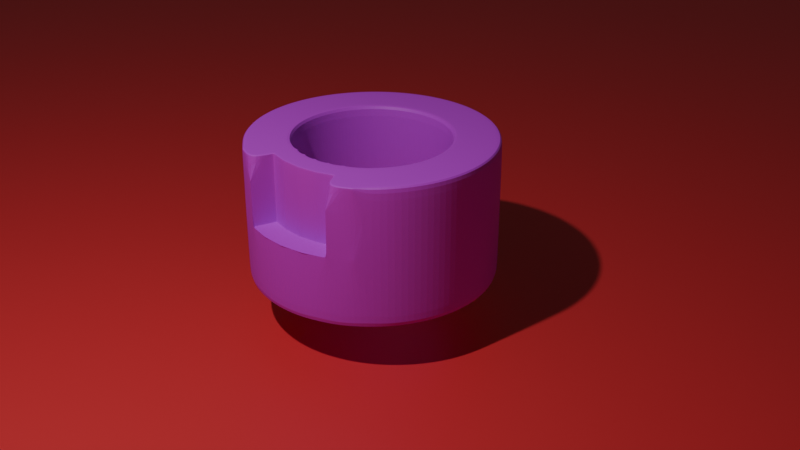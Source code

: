 # Source: Cilindro.blend  (saved by Blender 4.5.90; exported with 4.5.12 LTS)
import bpy
from mathutils import Matrix  # noqa: F401  (used for matrix-valued properties, if any)

bpy.ops.wm.read_factory_settings(use_empty=True)
scene = bpy.context.scene
scene.name = 'Scene'

# ---- collections
col_collection = bpy.data.collections.new('Collection'); scene.collection.children.link(col_collection)

# ---- materials (node trees are filled in below, after node groups)
mat_material_002 = bpy.data.materials.new('Material.002')
mat_material_001 = bpy.data.materials.new('Material.001')

# ---- material node trees
mat_material_002.use_nodes = True; mat_material_002.node_tree.nodes.clear()
_N = mat_material_002.node_tree.nodes; _L = mat_material_002.node_tree.links
n0 = _N.new('ShaderNodeBsdfPrincipled'); n0.name = 'Principled BSDF'; n0.location = (-200, 100)
n0.inputs[0].default_value = (0.6343, 0.0337, 0.8009, 1.0)
n1 = _N.new('ShaderNodeOutputMaterial'); n1.name = 'Material Output'; n1.location = (200, 100)
_L.new(n0.outputs[0], n1.inputs[0])
n1.is_active_output = True
mat_material_001.use_nodes = True; mat_material_001.node_tree.nodes.clear()
_N = mat_material_001.node_tree.nodes; _L = mat_material_001.node_tree.links
n0 = _N.new('ShaderNodeBsdfPrincipled'); n0.name = 'Principled BSDF'; n0.location = (-200, 100)
n0.inputs[0].default_value = (0.8006, 0.03593, 0.0467, 1.0)
n1 = _N.new('ShaderNodeOutputMaterial'); n1.name = 'Material Output'; n1.location = (200, 100)
_L.new(n0.outputs[0], n1.inputs[0])
n1.is_active_output = True

# ---- world
world_world = bpy.data.worlds.new('World'); scene.world = world_world
world_world.use_nodes = True; world_world.node_tree.nodes.clear()
_N = world_world.node_tree.nodes; _L = world_world.node_tree.links
n0 = _N.new('ShaderNodeOutputWorld'); n0.name = 'World Output'; n0.location = (200, 100)
n1 = _N.new('ShaderNodeBackground'); n1.name = 'Background'; n1.location = (-200, 100)
n1.inputs[0].default_value = (0.05088, 0.05088, 0.05088, 1.0)
_L.new(n1.outputs[0], n0.inputs[0])
n0.is_active_output = True
world_world.color = (0.05088, 0.05088, 0.05088)
world_world.sun_shadow_jitter_overblur = 0.0

# ---- cameras
cam_camera = bpy.data.cameras.new('Camera')
cam_camera.clip_end = 100.0
cam_camera.ortho_scale = 7.314

# ---- lights
light_light = bpy.data.lights.new('Light', 'POINT')
light_light.energy = 1000.0
light_light.shadow_soft_size = 0.1

# ---- meshes
me_cylinder = bpy.data.meshes.new('Cylinder')
me_cylinder.from_pydata([(0.0, 1.0, 0.0), (0.1951, 0.9808, 0.0), (0.3827, 0.9239, 0.0), (0.5556, 0.8315, 0.0), (0.9239, 0.3827, 0.0), (0.9808, 0.1951, 0.0), (1.0, 0.0, 0.0), (0.8315, -0.5556, 0.0), (0.7071, -0.7071, 0.0), (0.5556, -0.8315, 0.0), (0.3827, -0.9239, 0.0), (0.1951, -0.9808, 0.0), (0.0, -1.0, 0.0), (-0.1951, -0.9808, 0.0), (-0.3827, -0.9239, 0.0), (-0.5556, -0.8315, 0.0), (-0.7071, -0.7071, 0.0), (-0.8315, -0.5556, 0.0), (-0.9239, -0.3827, 0.0), (-0.9808, -0.1951, 0.0), (-1.0, 0.0, 0.0), (-0.9808, 0.1951, 0.0), (-0.9239, 0.3827, 0.0), (-0.8315, 0.5556, 0.0), (-0.7071, 0.7071, 0.0), (-0.5556, 0.8315, 0.0), (-0.3827, 0.9239, 0.0), (-0.1951, 0.9808, 0.0), (0.5132, 0.3429, 0.9899), (0.5703, 0.2362, 0.9899), (0.6054, 0.1204, 0.9899), (0.6172, 0.0, 0.9899), (0.6054, -0.1204, 0.9899), (0.6999, 0.6999, 1.0), (0.7071, 0.7071, 0.9899), (0.8166, 0.5578, 1.0), (0.8315, 0.5556, 0.9899), (0.9678, -0.2028, 1.0), (0.9808, -0.1951, 0.9899), (0.9239, -0.3827, 0.9899), (0.9145, -0.3788, 1.0), (0.5646, 0.5646, 1.0), (0.579, 0.579, 1.0), (0.6808, 0.4549, 0.9899), (0.6744, 0.4628, 1.0), (0.6574, 0.4515, 1.0), (0.6687, 0.4346, 1.0), (0.6771, 0.4403, 0.9899), (0.6634, 0.4433, 1.0), (0.6747, 0.4385, 0.997), (0.6762, 0.4483, 0.9899), (0.7329, 0.3145, 1.0), (0.7406, 0.2958, 1.0), (0.75, 0.2998, 0.9899), (0.7423, 0.3184, 0.9899), (0.7371, 0.3053, 1.0), (0.7438, 0.3081, 0.9971), (0.7473, 0.2984, 0.997), (0.7465, 0.3092, 0.9899), (0.7394, 0.3174, 0.997), (0.7901, 0.1674, 0.9899), (0.7801, 0.1655, 1.0), (0.7841, 0.1456, 1.0), (0.7941, 0.1477, 0.9899), (0.7872, 0.1671, 0.997), (0.7896, 0.1571, 0.9971), (0.7825, 0.1557, 1.0), (0.7912, 0.1469, 0.997), (0.7925, 0.1576, 0.9899), (0.7974, 0.01013, 1.0), (0.7974, -0.01013, 1.0), (0.8076, -0.01008, 0.9899), (0.8076, 0.01008, 0.9899), (0.7979, 9.313e-10, 1.0), (0.8051, 8.295e-10, 0.9971), (0.8046, -0.01031, 0.997), (0.808, -4.657e-10, 0.9899), (0.8046, 0.01031, 0.997), (0.803, -0.1597, 0.9899), (0.7941, -0.1477, 0.9899), (0.7841, -0.1456, 1.0), (0.7801, -0.1655, 1.0), (0.8001, -0.1695, 1.0), (0.7963, -0.1554, 0.9899), (0.7912, -0.1469, 0.997), (0.7825, -0.1557, 1.0), (0.7565, -0.3133, 1.0), (0.7377, -0.3056, 1.0), (0.7071, 0.7071, 0.01013), (0.7071, 0.7071, -0.01013), (0.6993, 0.7135, 0.0), (0.7071, 0.7071, -4.657e-10), (0.8315, 0.5556, -0.01013), (0.8315, 0.5556, 0.01013), (0.8362, 0.5466, 0.0), (0.8315, 0.5556, 4.657e-10), (0.9808, -0.1951, 0.01013), (0.9808, -0.1951, -0.01013), (0.9818, -0.185, 0.0), (0.9808, -0.1951, 0.0), (0.9239, -0.3827, -0.01013), (0.9239, -0.3827, 0.01013), (0.9191, -0.3916, 0.0), (0.9239, -0.3827, 0.0), (0.9191, 0.3917, 0.00122), (0.9268, 0.3729, 0.00122), (0.9233, 0.3825, 0.00122), (0.8315, 0.5556, 0.01135), (0.8363, 0.5466, 0.00122), (0.8329, 0.5529, 0.004187), (0.9778, 0.2048, 0.00122), (0.9818, 0.185, 0.00122), (0.9802, 0.195, 0.00122), (0.999, 0.01013, 0.00122), (0.999, -0.01013, 0.00122), (0.9994, 4.657e-10, 0.00122), (0.9818, -0.185, 0.00122), (0.9808, -0.1951, 0.01135), (0.9811, -0.1921, 0.004187), (0.6808, 0.4549, 0.01135), (0.6771, 0.4403, 0.01135), (0.6856, 0.4459, 0.00122), (0.6762, 0.4483, 0.01135), (0.6779, 0.4478, 0.005501), (0.6796, 0.442, 0.004187), (0.6822, 0.4522, 0.004187), (0.7517, 0.3223, 0.00122), (0.7423, 0.3184, 0.01135), (0.75, 0.2998, 0.01135), (0.7594, 0.3036, 0.00122), (0.7451, 0.3194, 0.004187), (0.7493, 0.3104, 0.004168), (0.7465, 0.3092, 0.01135), (0.7527, 0.3011, 0.004187), (0.7559, 0.3131, 0.00122), (0.7901, 0.1674, 0.01135), (0.7941, 0.1477, 0.01135), (0.8041, 0.1496, 0.00122), (0.8001, 0.1695, 0.00122), (0.7925, 0.1576, 0.01135), (0.7954, 0.1582, 0.004168), (0.797, 0.1484, 0.004187), (0.8025, 0.1596, 0.00122), (0.7931, 0.1679, 0.004187), (0.8178, 0.01013, 0.00122), (0.8076, 0.01008, 0.01135), (0.8076, -0.01008, 0.01135), (0.8178, -0.01013, 0.00122), (0.8106, 0.009899, 0.004187), (0.811, 8.26e-10, 0.004168), (0.808, 4.657e-10, 0.01135), (0.8106, -0.009899, 0.004187), (0.8182, 0.0, 0.00122), (0.803, -0.1597, 0.01135), (0.8041, -0.1496, 0.00122), (0.7941, -0.1477, 0.01135), (0.8033, -0.1568, 0.004187), (0.7977, -0.1543, 0.005501), (0.797, -0.1482, 0.004187), (0.7963, -0.1554, 0.01135), (0.0, 0.6172, -0.9917), (0.0, 0.6256, -1.0), (0.0, 0.6256, 1.0), (0.0, 0.6172, 0.9917), (0.1221, 0.6136, -1.0), (0.1204, 0.6054, -0.9917), (0.1204, 0.6054, 0.9917), (0.1221, 0.6136, 1.0), (0.2394, 0.578, -1.0), (0.2362, 0.5703, -0.9917), (0.2362, 0.5703, 0.9917), (0.2394, 0.578, 1.0), (0.3476, 0.5202, -1.0), (0.3429, 0.5132, -0.9917), (0.3429, 0.5132, 0.9917), (0.3476, 0.5202, 1.0), (0.4424, 0.4424, -1.0), (0.4365, 0.4365, -0.9917), (0.4365, 0.4365, 0.9917), (0.4424, 0.4424, 1.0), (0.5202, 0.3476, -1.0), (0.5132, 0.3429, -0.9917), (0.578, 0.2394, -1.0), (0.5703, 0.2362, -0.9917), (0.6136, 0.1221, -1.0), (0.6054, 0.1204, -0.9917), (0.6256, 0.0, -1.0), (0.6172, 0.0, -0.9917), (0.6136, -0.1221, -1.0), (0.6054, -0.1204, -0.9917), (0.578, -0.2394, -1.0), (0.5703, -0.2362, -0.9917), (0.578, -0.2394, 1.0), (0.5703, -0.2362, 0.9917), (0.5202, -0.3476, -1.0), (0.5132, -0.3429, -0.9917), (0.5132, -0.3429, 0.9917), (0.5202, -0.3476, 1.0), (0.4424, -0.4424, -1.0), (0.4365, -0.4365, -0.9917), (0.4365, -0.4365, 0.9917), (0.4424, -0.4424, 1.0), (0.3476, -0.5202, -1.0), (0.3429, -0.5132, -0.9917), (0.3429, -0.5132, 0.9917), (0.3476, -0.5202, 1.0), (0.2394, -0.578, -1.0), (0.2362, -0.5703, -0.9917), (0.2362, -0.5703, 0.9917), (0.2394, -0.578, 1.0), (0.1221, -0.6136, -1.0), (0.1204, -0.6054, -0.9917), (0.1204, -0.6054, 0.9917), (0.1221, -0.6136, 1.0), (0.0, -0.6256, -1.0), (0.0, -0.6172, -0.9917), (0.0, -0.6172, 0.9917), (0.0, -0.6256, 1.0), (-0.1221, -0.6136, -1.0), (-0.1204, -0.6054, -0.9917), (-0.1204, -0.6054, 0.9917), (-0.1221, -0.6136, 1.0), (-0.2394, -0.578, -1.0), (-0.2362, -0.5703, -0.9917), (-0.2362, -0.5703, 0.9917), (-0.2394, -0.578, 1.0), (-0.3476, -0.5202, -1.0), (-0.3429, -0.5132, -0.9917), (-0.3429, -0.5132, 0.9917), (-0.3476, -0.5202, 1.0), (-0.4424, -0.4424, -1.0), (-0.4365, -0.4365, -0.9917), (-0.4365, -0.4365, 0.9917), (-0.4424, -0.4424, 1.0), (-0.5202, -0.3476, -1.0), (-0.5132, -0.3429, -0.9917), (-0.5132, -0.3429, 0.9917), (-0.5202, -0.3476, 1.0), (-0.578, -0.2394, -1.0), (-0.5703, -0.2362, -0.9917), (-0.5703, -0.2362, 0.9917), (-0.578, -0.2394, 1.0), (-0.6136, -0.1221, -1.0), (-0.6054, -0.1204, -0.9917), (-0.6054, -0.1204, 0.9917), (-0.6136, -0.1221, 1.0), (-0.6256, 0.0, -1.0), (-0.6172, 0.0, -0.9917), (-0.6172, 0.0, 0.9917), (-0.6256, 0.0, 1.0), (-0.6136, 0.1221, -1.0), (-0.6054, 0.1204, -0.9917), (-0.6054, 0.1204, 0.9917), (-0.6136, 0.1221, 1.0), (-0.578, 0.2394, -1.0), (-0.5703, 0.2362, -0.9917), (-0.5703, 0.2362, 0.9917), (-0.578, 0.2394, 1.0), (-0.5202, 0.3476, -1.0), (-0.5132, 0.3429, -0.9917), (-0.5132, 0.3429, 0.9917), (-0.5202, 0.3476, 1.0), (-0.4424, 0.4424, -1.0), (-0.4365, 0.4365, -0.9917), (-0.4365, 0.4365, 0.9917), (-0.4424, 0.4424, 1.0), (-0.3476, 0.5202, -1.0), (-0.3429, 0.5132, -0.9917), (-0.3429, 0.5132, 0.9917), (-0.3476, 0.5202, 1.0), (-0.2394, 0.578, -1.0), (-0.2362, 0.5703, -0.9917), (-0.2362, 0.5703, 0.9917), (-0.2394, 0.578, 1.0), (-0.1221, 0.6136, -1.0), (-0.1204, 0.6054, -0.9917), (-0.1204, 0.6054, 0.9917), (-0.1221, 0.6136, 1.0), (0.0, 0.9916, -1.0), (0.0, 1.0, -0.9917), (0.1951, 0.9808, -0.9917), (0.1935, 0.9726, -1.0), (0.1934, 0.9722, 1.0), (0.1951, 0.9808, 0.9913), (0.0, 1.0, 0.9914), (0.0, 0.9913, 1.0), (0.3827, 0.9239, -0.9917), (0.3795, 0.9161, -1.0), (0.3793, 0.9157, 1.0), (0.3827, 0.9239, 0.9912), (0.5556, 0.8315, -0.9917), (0.5509, 0.8245, -1.0), (0.5506, 0.824, 1.0), (0.5556, 0.8315, 0.991), (0.7071, 0.7071, -0.9917), (0.7012, 0.7012, -1.0), (0.8315, 0.5556, -0.9917), (0.8245, 0.5509, -1.0), (0.9239, 0.3827, -0.9917), (0.9161, 0.3795, -1.0), (0.9808, 0.1951, -0.9917), (0.9726, 0.1935, -1.0), (1.0, 0.0, -0.9917), (0.9916, 0.0, -1.0), (0.9808, -0.1951, -0.9917), (0.9726, -0.1935, -1.0), (0.9239, -0.3827, -0.9917), (0.9161, -0.3795, -1.0), (0.8315, -0.5556, -0.9917), (0.8245, -0.5509, -1.0), (0.8315, -0.5556, 0.991), (0.824, -0.5506, 1.0), (0.7071, -0.7071, -0.9917), (0.7012, -0.7012, -1.0), (0.7008, -0.7008, 1.0), (0.7071, -0.7071, 0.9912), (0.5556, -0.8315, -0.9917), (0.5509, -0.8245, -1.0), (0.5507, -0.8242, 1.0), (0.5556, -0.8315, 0.9913), (0.3827, -0.9239, -0.9917), (0.3795, -0.9161, -1.0), (0.3794, -0.9159, 1.0), (0.3827, -0.9239, 0.9914), (0.1951, -0.9808, -0.9917), (0.1935, -0.9726, -1.0), (0.1934, -0.9724, 1.0), (0.1951, -0.9808, 0.9914), (0.0, -1.0, -0.9917), (0.0, -0.9916, -1.0), (0.0, -0.9915, 1.0), (0.0, -1.0, 0.9915), (-0.1951, -0.9808, -0.9917), (-0.1935, -0.9726, -1.0), (-0.1934, -0.9724, 1.0), (-0.1951, -0.9808, 0.9915), (-0.3827, -0.9239, -0.9917), (-0.3795, -0.9161, -1.0), (-0.3794, -0.916, 1.0), (-0.3827, -0.9239, 0.9916), (-0.5556, -0.8315, -0.9917), (-0.5509, -0.8245, -1.0), (-0.5509, -0.8244, 1.0), (-0.5556, -0.8315, 0.9916), (-0.7071, -0.7071, -0.9917), (-0.7012, -0.7012, -1.0), (-0.7011, -0.7011, 1.0), (-0.7071, -0.7071, 0.9916), (-0.8315, -0.5556, -0.9917), (-0.8245, -0.5509, -1.0), (-0.8245, -0.5509, 1.0), (-0.8315, -0.5556, 0.9916), (-0.9239, -0.3827, -0.9917), (-0.9161, -0.3795, -1.0), (-0.9161, -0.3795, 1.0), (-0.9239, -0.3827, 0.9916), (-0.9808, -0.1951, -0.9917), (-0.9726, -0.1935, -1.0), (-0.9725, -0.1934, 1.0), (-0.9808, -0.1951, 0.9916), (-1.0, 0.0, -0.9917), (-0.9916, 0.0, -1.0), (-0.9916, 0.0, 1.0), (-1.0, 0.0, 0.9916), (-0.9808, 0.1951, -0.9917), (-0.9726, 0.1935, -1.0), (-0.9725, 0.1934, 1.0), (-0.9808, 0.1951, 0.9916), (-0.9239, 0.3827, -0.9917), (-0.9161, 0.3795, -1.0), (-0.9161, 0.3795, 1.0), (-0.9239, 0.3827, 0.9916), (-0.8315, 0.5556, -0.9917), (-0.8245, 0.5509, -1.0), (-0.8244, 0.5509, 1.0), (-0.8315, 0.5556, 0.9916), (-0.7071, 0.7071, -0.9917), (-0.7012, 0.7012, -1.0), (-0.7011, 0.7011, 1.0), (-0.7071, 0.7071, 0.9916), (-0.5556, 0.8315, -0.9917), (-0.5509, 0.8245, -1.0), (-0.5508, 0.8244, 1.0), (-0.5556, 0.8315, 0.9915), (-0.3827, 0.9239, -0.9917), (-0.3795, 0.9161, -1.0), (-0.3794, 0.916, 1.0), (-0.3827, 0.9239, 0.9915), (-0.1951, 0.9808, -0.9917), (-0.1935, 0.9726, -1.0), (-0.1934, 0.9724, 1.0), (-0.1951, 0.9808, 0.9914), (0.0, 0.8002, 1.0), (0.0, 0.817, 1.0), (0.1594, 0.8013, 1.0), (0.1561, 0.7849, 1.0), (0.3127, 0.7548, 1.0), (0.3062, 0.7393, 1.0), (0.4446, 0.6654, 1.0), (0.4539, 0.6793, 1.0), (0.6793, -0.4539, 1.0), (0.6654, -0.4446, 1.0), (0.5777, -0.5777, 1.0), (0.5659, -0.5659, 1.0), (0.4539, -0.6793, 1.0), (0.4446, -0.6654, 1.0), (0.3127, -0.7548, 1.0), (0.3062, -0.7393, 1.0), (0.1594, -0.8013, 1.0), (0.1561, -0.7849, 1.0), (0.0, -0.817, 1.0), (0.0, -0.8002, 1.0), (-0.1594, -0.8013, 1.0), (-0.1561, -0.7849, 1.0), (-0.3127, -0.7548, 1.0), (-0.3062, -0.7393, 1.0), (-0.4539, -0.6793, 1.0), (-0.4446, -0.6654, 1.0), (-0.5777, -0.5777, 1.0), (-0.5659, -0.5659, 1.0), (-0.6793, -0.4539, 1.0), (-0.6654, -0.4446, 1.0), (-0.7548, -0.3127, 1.0), (-0.7393, -0.3062, 1.0), (-0.8013, -0.1594, 1.0), (-0.7849, -0.1561, 1.0), (-0.817, 0.0, 1.0), (-0.8002, 0.0, 1.0), (-0.8013, 0.1594, 1.0), (-0.7849, 0.1561, 1.0), (-0.7548, 0.3127, 1.0), (-0.7393, 0.3062, 1.0), (-0.6793, 0.4539, 1.0), (-0.6654, 0.4446, 1.0), (-0.5777, 0.5777, 1.0), (-0.5659, 0.5659, 1.0), (-0.4539, 0.6793, 1.0), (-0.4446, 0.6654, 1.0), (-0.3127, 0.7548, 1.0), (-0.3062, 0.7393, 1.0), (-0.1594, 0.8013, 1.0), (-0.1561, 0.7849, 1.0), (0.5141, 0.3413, 0.9917), (0.525, 0.3386, 1.0), (0.5137, 0.3554, 1.0), (0.5121, 0.3443, 0.9917), (0.5197, 0.3472, 1.0), (0.5131, 0.3429, 0.9917), (0.5708, 0.2345, 0.9917), (0.5809, 0.2297, 1.0), (0.5732, 0.2484, 1.0), (0.5694, 0.2378, 0.9917), (0.5775, 0.2392, 1.0), (0.5702, 0.2362, 0.9917), (0.6056, 0.1186, 0.9917), (0.6146, 0.1119, 1.0), (0.6106, 0.1318, 1.0), (0.6049, 0.1221, 0.9917), (0.613, 0.1219, 1.0), (0.6053, 0.1204, 0.9917), (0.6171, -0.00179, 0.9917), (0.6246, -0.01013, 1.0), (0.6246, 0.01013, 1.0), (0.6171, 0.001791, 0.9917), (0.625, 4.301e-11, 1.0), (0.6171, 0.0, 0.9917), (0.6049, -0.1221, 0.9917), (0.6106, -0.1318, 1.0), (0.6146, -0.1119, 1.0), (0.6056, -0.1186, 0.9917), (0.613, -0.1219, 1.0), (0.6053, -0.1204, 0.9917), (0.7064, 0.7077, 0.9908), (0.6999, 0.7012, 1.0), (0.7002, 0.7002, 0.9998), (0.707, 0.707, 0.9903), (0.817, 0.5577, 0.9999), (0.8313, 0.5556, 0.9901), (0.9806, -0.1952, 0.9901), (0.9682, -0.2026, 0.9999), (0.9149, -0.38, 1.0), (0.9234, -0.3835, 0.9908), (0.9237, -0.3826, 0.9903), (0.9149, -0.379, 0.9998), (0.5763, 0.5788, 1.0), (0.5645, 0.567, 1.0), (0.5659, 0.5659, 1.0), (0.5777, 0.5777, 1.0), (0.6807, 0.4549, 0.9901), (0.6745, 0.4626, 0.9999), (0.673, 0.4615, 0.9988), (0.6699, 0.4387, 0.9993), (0.6729, 0.4618, 1.0), (0.6589, 0.4525, 1.0), (0.7983, -0.1689, 0.9988), (0.7921, -0.1486, 0.9948), (0.7819, -0.1659, 1.0), (0.7983, -0.1691, 1.0), (0.8002, -0.1693, 0.9999), (0.803, -0.1598, 0.9901), (0.7385, -0.3078, 1.0), (0.754, -0.3142, 1.0), (0.7548, -0.3127, 1.0), (0.7393, -0.3062, 1.0)], [], [(51, 55, 56, 59), (52, 57, 56, 55), (53, 58, 56, 57), (54, 59, 56, 58), (60, 64, 65, 68), (61, 66, 65, 64), (62, 67, 65, 66), (63, 68, 65, 67), (69, 73, 74, 77), (70, 75, 74, 73), (71, 76, 74, 75), (72, 77, 74, 76), (88, 91, 90), (91, 89, 90), (92, 95, 94), (95, 93, 94), (96, 99, 98), (99, 97, 98), (100, 103, 102), (103, 101, 102), (119, 122, 123, 125), (120, 124, 123, 122), (121, 125, 123, 124), (126, 130, 131, 134), (127, 132, 131, 130), (128, 133, 131, 132), (129, 134, 131, 133), (135, 139, 140, 143), (136, 141, 140, 139), (137, 142, 140, 141), (138, 143, 140, 142), (144, 148, 149, 152), (145, 150, 149, 148), (146, 151, 149, 150), (147, 152, 149, 151), (153, 156, 157, 159), (154, 158, 157, 156), (155, 159, 157, 158), (63, 136, 139, 68), (68, 139, 135, 60), (79, 71, 75, 84), (84, 75, 70, 80), (72, 63, 67, 77), (77, 67, 62, 69), (60, 53, 57, 64), (64, 57, 52, 61), (54, 47, 49, 59), (59, 49, 46, 51), (96, 101, 103, 99), (99, 103, 100, 97), (88, 93, 95, 91), (91, 95, 92, 89), (121, 108, 109, 125), (125, 109, 107, 119), (129, 105, 106, 134), (134, 106, 104, 126), (137, 111, 112, 142), (142, 112, 110, 138), (147, 114, 115, 152), (152, 115, 113, 144), (153, 117, 118, 156), (156, 118, 116, 154), (154, 147, 151, 158), (158, 151, 146, 155), (144, 137, 141, 148), (148, 141, 136, 145), (138, 129, 133, 143), (143, 133, 128, 135), (126, 121, 124, 130), (130, 124, 120, 127), (127, 54, 58, 132), (132, 58, 53, 128), (47, 120, 122, 50), (50, 122, 119, 43), (78, 153, 159, 83), (83, 159, 155, 79), (145, 72, 76, 150), (150, 76, 71, 146), (88, 34, 36, 93), (42, 44, 35, 33), (36, 43, 119, 107), (82, 86, 40, 37), (78, 38, 117, 153), (96, 38, 39, 101), (47, 54, 127, 120), (53, 60, 135, 128), (63, 72, 145, 136), (71, 79, 155, 146), (121, 126, 104, 108), (129, 138, 110, 105), (137, 144, 113, 111), (147, 154, 116, 114), (279, 280, 281, 278), (283, 284, 285, 282), (280, 286, 287, 281), (289, 283, 282, 288), (286, 290, 291, 287), (293, 289, 288, 292), (290, 294, 295, 291), (294, 296, 297, 295), (296, 298, 299, 297), (298, 300, 301, 299), (300, 302, 303, 301), (302, 304, 305, 303), (304, 306, 307, 305), (306, 308, 309, 307), (308, 312, 313, 309), (315, 310, 311, 314), (312, 316, 317, 313), (319, 315, 314, 318), (316, 320, 321, 317), (323, 319, 318, 322), (320, 324, 325, 321), (327, 323, 322, 326), (324, 328, 329, 325), (331, 327, 326, 330), (328, 332, 333, 329), (335, 331, 330, 334), (332, 336, 337, 333), (339, 335, 334, 338), (336, 340, 341, 337), (343, 339, 338, 342), (340, 344, 345, 341), (347, 343, 342, 346), (344, 348, 349, 345), (351, 347, 346, 350), (348, 352, 353, 349), (355, 351, 350, 354), (352, 356, 357, 353), (359, 355, 354, 358), (356, 360, 361, 357), (363, 359, 358, 362), (360, 364, 365, 361), (367, 363, 362, 366), (364, 368, 369, 365), (371, 367, 366, 370), (368, 372, 373, 369), (375, 371, 370, 374), (372, 376, 377, 373), (379, 375, 374, 378), (376, 380, 381, 377), (383, 379, 378, 382), (380, 384, 385, 381), (387, 383, 382, 386), (384, 388, 389, 385), (391, 387, 386, 390), (388, 279, 278, 389), (284, 391, 390, 285), (161, 164, 165, 160), (167, 162, 163, 166), (164, 168, 169, 165), (171, 167, 166, 170), (168, 172, 173, 169), (175, 171, 170, 174), (172, 176, 177, 173), (179, 175, 174, 178), (176, 180, 181, 177), (180, 182, 183, 181), (182, 184, 185, 183), (184, 186, 187, 185), (186, 188, 189, 187), (188, 190, 191, 189), (190, 194, 195, 191), (197, 192, 193, 196), (194, 198, 199, 195), (201, 197, 196, 200), (198, 202, 203, 199), (205, 201, 200, 204), (202, 206, 207, 203), (209, 205, 204, 208), (206, 210, 211, 207), (213, 209, 208, 212), (210, 214, 215, 211), (217, 213, 212, 216), (214, 218, 219, 215), (221, 217, 216, 220), (218, 222, 223, 219), (225, 221, 220, 224), (222, 226, 227, 223), (229, 225, 224, 228), (226, 230, 231, 227), (233, 229, 228, 232), (230, 234, 235, 231), (237, 233, 232, 236), (234, 238, 239, 235), (241, 237, 236, 240), (238, 242, 243, 239), (245, 241, 240, 244), (242, 246, 247, 243), (249, 245, 244, 248), (246, 250, 251, 247), (253, 249, 248, 252), (250, 254, 255, 251), (257, 253, 252, 256), (254, 258, 259, 255), (261, 257, 256, 260), (258, 262, 263, 259), (265, 261, 260, 264), (262, 266, 267, 263), (269, 265, 264, 268), (266, 270, 271, 267), (273, 269, 268, 272), (270, 274, 275, 271), (277, 273, 272, 276), (274, 161, 160, 275), (162, 277, 276, 163), (393, 440, 441, 392), (440, 438, 439, 441), (438, 436, 437, 439), (436, 434, 435, 437), (434, 432, 433, 435), (432, 430, 431, 433), (430, 428, 429, 431), (428, 426, 427, 429), (426, 424, 425, 427), (424, 422, 423, 425), (422, 420, 421, 423), (420, 418, 419, 421), (418, 416, 417, 419), (416, 414, 415, 417), (414, 412, 413, 415), (412, 410, 411, 413), (410, 408, 409, 411), (408, 406, 407, 409), (406, 404, 405, 407), (404, 402, 403, 405), (402, 400, 401, 403), (399, 396, 397, 398), (396, 394, 395, 397), (394, 393, 392, 395), (443, 446, 447, 442), (446, 444, 445, 447), (449, 452, 453, 448), (452, 450, 451, 453), (455, 458, 459, 454), (458, 456, 457, 459), (461, 464, 465, 460), (464, 462, 463, 465), (467, 470, 471, 466), (470, 468, 469, 471), (473, 474, 475, 472), (481, 482, 483, 480), (485, 486, 487, 484), (489, 490, 491, 488), (493, 491, 490, 492), (494, 498, 499, 495), (497, 494, 495, 496), (501, 502, 503, 500), (474, 476, 477, 475), (479, 483, 482, 478), (476, 489, 488, 477), (478, 499, 498, 479), (496, 503, 502, 497), (486, 493, 492, 487), (178, 445, 444, 179), (442, 451, 450, 443), (448, 457, 456, 449), (454, 463, 462, 455), (460, 469, 468, 461), (466, 193, 192, 467), (398, 485, 484, 399), (472, 293, 292, 473), (480, 311, 310, 481), (500, 401, 400, 501), (166, 163, 160, 165), (161, 274, 389, 278), (164, 161, 278, 281), (163, 276, 275, 160), (162, 167, 395, 392), (277, 162, 392, 441), (170, 166, 165, 169), (168, 164, 281, 287), (167, 171, 397, 395), (174, 170, 169, 173), (172, 168, 287, 291), (171, 175, 398, 397), (178, 174, 173, 177), (176, 172, 291, 295), (175, 179, 41, 485, 398), (28, 445, 178, 177, 181), (180, 176, 295, 297), (179, 444, 45, 41), (29, 451, 442, 28, 181, 183), (182, 180, 297, 299), (30, 457, 448, 29, 183, 185), (184, 182, 299, 301), (31, 463, 454, 30, 185, 187), (186, 184, 301, 303), (32, 469, 460, 31, 187, 189), (188, 186, 303, 305), (193, 466, 32, 189, 191), (190, 188, 305, 307), (196, 193, 191, 195), (194, 190, 307, 309), (192, 197, 401, 500, 87), (467, 192, 87, 81), (200, 196, 195, 199), (198, 194, 309, 313), (197, 201, 403, 401), (204, 200, 199, 203), (202, 198, 313, 317), (201, 205, 405, 403), (208, 204, 203, 207), (206, 202, 317, 321), (205, 209, 407, 405), (212, 208, 207, 211), (210, 206, 321, 325), (209, 213, 409, 407), (216, 212, 211, 215), (214, 210, 325, 329), (213, 217, 411, 409), (220, 216, 215, 219), (218, 214, 329, 333), (217, 221, 413, 411), (224, 220, 219, 223), (222, 218, 333, 337), (221, 225, 415, 413), (228, 224, 223, 227), (226, 222, 337, 341), (225, 229, 417, 415), (232, 228, 227, 231), (230, 226, 341, 345), (229, 233, 419, 417), (236, 232, 231, 235), (234, 230, 345, 349), (233, 237, 421, 419), (240, 236, 235, 239), (238, 234, 349, 353), (237, 241, 423, 421), (244, 240, 239, 243), (242, 238, 353, 357), (241, 245, 425, 423), (248, 244, 243, 247), (246, 242, 357, 361), (245, 249, 427, 425), (252, 248, 247, 251), (250, 246, 361, 365), (249, 253, 429, 427), (256, 252, 251, 255), (254, 250, 365, 369), (253, 257, 431, 429), (260, 256, 255, 259), (258, 254, 369, 373), (257, 261, 433, 431), (264, 260, 259, 263), (262, 258, 373, 377), (261, 265, 435, 433), (268, 264, 263, 267), (266, 262, 377, 381), (265, 269, 437, 435), (272, 268, 267, 271), (270, 266, 381, 385), (269, 273, 439, 437), (276, 272, 271, 275), (274, 270, 385, 389), (273, 277, 441, 439), (279, 0, 1, 280), (388, 27, 0, 279), (280, 1, 2, 286), (393, 394, 282, 285), (1, 283, 289, 2), (394, 396, 288, 282), (0, 284, 283, 1), (27, 391, 284, 0), (440, 393, 285, 390), (286, 2, 3, 290), (2, 289, 293, 3), (396, 399, 292, 288), (290, 3, 90, 89, 294), (399, 484, 42, 33, 473, 292), (3, 293, 472, 34, 88, 90), (294, 89, 92, 296), (296, 92, 94, 4, 298), (298, 4, 5, 300), (300, 5, 6, 302), (302, 6, 98, 97, 304), (304, 97, 100, 306), (306, 100, 102, 7, 308), (308, 7, 8, 312), (400, 402, 314, 311), (102, 101, 39, 481, 310, 7), (86, 501, 400, 311, 480, 40), (7, 310, 315, 8), (312, 8, 9, 316), (8, 315, 319, 9), (402, 404, 318, 314), (316, 9, 10, 320), (9, 319, 323, 10), (404, 406, 322, 318), (320, 10, 11, 324), (10, 323, 327, 11), (406, 408, 326, 322), (324, 11, 12, 328), (11, 327, 331, 12), (408, 410, 330, 326), (328, 12, 13, 332), (12, 331, 335, 13), (410, 412, 334, 330), (332, 13, 14, 336), (13, 335, 339, 14), (412, 414, 338, 334), (336, 14, 15, 340), (14, 339, 343, 15), (414, 416, 342, 338), (340, 15, 16, 344), (15, 343, 347, 16), (416, 418, 346, 342), (344, 16, 17, 348), (16, 347, 351, 17), (418, 420, 350, 346), (348, 17, 18, 352), (17, 351, 355, 18), (420, 422, 354, 350), (352, 18, 19, 356), (18, 355, 359, 19), (422, 424, 358, 354), (356, 19, 20, 360), (19, 359, 363, 20), (424, 426, 362, 358), (360, 20, 21, 364), (20, 363, 367, 21), (426, 428, 366, 362), (364, 21, 22, 368), (21, 367, 371, 22), (428, 430, 370, 366), (368, 22, 23, 372), (22, 371, 375, 23), (430, 432, 374, 370), (372, 23, 24, 376), (23, 375, 379, 24), (432, 434, 378, 374), (376, 24, 25, 380), (24, 379, 383, 25), (434, 436, 382, 378), (380, 25, 26, 384), (25, 383, 387, 26), (436, 438, 386, 382), (384, 26, 27, 388), (26, 387, 391, 27), (438, 440, 390, 386), (442, 447, 28), (443, 46, 48, 446), (443, 450, 51, 46), (446, 48, 45, 444), (447, 445, 28), (448, 453, 29), (449, 52, 55, 452), (449, 456, 61, 52), (452, 55, 51, 450), (453, 451, 29), (454, 459, 30), (455, 62, 66, 458), (455, 462, 69, 62), (458, 66, 61, 456), (459, 457, 30), (460, 465, 31), (461, 70, 73, 464), (461, 468, 80, 70), (464, 73, 69, 462), (465, 463, 31), (466, 471, 32), (467, 81, 85, 470), (470, 85, 80, 468), (471, 469, 32), (33, 474, 473), (475, 34, 472), (476, 474, 33, 35), (36, 34, 475, 477), (43, 36, 477, 488), (489, 476, 35, 44), (499, 478, 38, 78), (39, 38, 478, 482), (483, 479, 37, 40), (82, 37, 479, 498), (39, 482, 481), (483, 40, 480), (41, 486, 485), (487, 42, 484), (493, 486, 41, 45), (44, 42, 487, 492), (43, 488, 491, 50), (44, 492, 490, 489), (45, 48, 491, 493), (46, 49, 491, 48), (47, 50, 491, 49), (79, 84, 495, 83), (78, 83, 495, 499), (80, 85, 495, 84), (81, 496, 495, 85), (82, 498, 494, 497), (503, 496, 81, 87), (86, 82, 497, 502), (86, 502, 501), (503, 87, 500)])
_uv = me_cylinder.uv_layers.new(name='UVMap')
_uv.uv.foreach_set('vector', [0.4259, 0.3255, 0.4269, 0.3233, 0.4291, 0.3242, 0.4281, 0.3265, 0.4277, 0.321, 0.43, 0.3218, 0.4291, 0.3242, 0.4269, 0.3233, 0.43, 0.3219, 0.4293, 0.3243, 0.4291, 0.3242, 0.43, 0.3218, 0.4282, 0.3264, 0.4281, 0.3265, 0.4291, 0.3242, 0.4293, 0.3243, 0.4396, 0.2902, 0.4396, 0.2903, 0.4401, 0.2878, 0.4403, 0.2879, 0.4372, 0.2897, 0.4378, 0.2874, 0.4401, 0.2878, 0.4396, 0.2903, 0.4382, 0.285, 0.4406, 0.2853, 0.4401, 0.2878, 0.4378, 0.2874, 0.4406, 0.2854, 0.4403, 0.2879, 0.4401, 0.2878, 0.4406, 0.2853, 0.4414, 0.2524, 0.4415, 0.25, 0.4439, 0.25, 0.4438, 0.2525, 0.4414, 0.2476, 0.4438, 0.2475, 0.4439, 0.25, 0.4415, 0.25, 0.4438, 0.2476, 0.4441, 0.25, 0.4439, 0.25, 0.4438, 0.2475, 0.4438, 0.2524, 0.4438, 0.2525, 0.4439, 0.25, 0.4441, 0.25, 0.875, 0.7525, 0.875, 0.75, 0.8766, 0.75, 0.875, 0.75, 0.875, 0.7475, 0.8766, 0.75, 0.8438, 0.7475, 0.8438, 0.75, 0.8421, 0.75, 0.8438, 0.75, 0.8438, 0.75, 0.8438, 0.75, 0.7188, 0.7525, 0.7188, 0.75, 0.7204, 0.75, 0.7188, 0.75, 0.7188, 0.7475, 0.7188, 0.75, 0.6875, 0.7475, 0.6875, 0.75, 0.6859, 0.75, 0.6875, 0.75, 0.6875, 0.7525, 0.6859, 0.75, 0.4134, 0.3592, 0.4114, 0.3578, 0.4118, 0.3577, 0.4133, 0.3591, 0.4125, 0.3557, 0.4125, 0.3557, 0.4118, 0.3577, 0.4114, 0.3578, 0.4145, 0.357, 0.4133, 0.3591, 0.4118, 0.3577, 0.4125, 0.3557, 0.4304, 0.3274, 0.4282, 0.3263, 0.4294, 0.3243, 0.4314, 0.3251, 0.4282, 0.3264, 0.4293, 0.3243, 0.4294, 0.3243, 0.4282, 0.3263, 0.43, 0.3219, 0.43, 0.322, 0.4294, 0.3243, 0.4293, 0.3243, 0.4323, 0.3229, 0.4314, 0.3251, 0.4294, 0.3243, 0.43, 0.322, 0.4396, 0.2902, 0.4403, 0.2879, 0.4405, 0.2879, 0.4397, 0.2901, 0.4406, 0.2854, 0.4406, 0.2856, 0.4405, 0.2879, 0.4403, 0.2879, 0.443, 0.2859, 0.4426, 0.2883, 0.4405, 0.2879, 0.4406, 0.2856, 0.442, 0.2907, 0.4397, 0.2901, 0.4405, 0.2879, 0.4426, 0.2883, 0.4463, 0.2524, 0.4438, 0.2523, 0.4442, 0.25, 0.4464, 0.25, 0.4438, 0.2524, 0.4441, 0.25, 0.4442, 0.25, 0.4438, 0.2523, 0.4438, 0.2476, 0.4438, 0.2477, 0.4442, 0.25, 0.4441, 0.25, 0.4463, 0.2476, 0.4464, 0.25, 0.4442, 0.25, 0.4438, 0.2477, 0.4427, 0.2117, 0.4427, 0.2117, 0.4407, 0.2124, 0.4403, 0.2121, 0.443, 0.2141, 0.4406, 0.2145, 0.4407, 0.2124, 0.4427, 0.2117, 0.4406, 0.2146, 0.4403, 0.2121, 0.4407, 0.2124, 0.4406, 0.2145, 0.4406, 0.2854, 0.4406, 0.2854, 0.4403, 0.2879, 0.4403, 0.2879, 0.4403, 0.2879, 0.4403, 0.2879, 0.4396, 0.2902, 0.4396, 0.2902, 0.4406, 0.2146, 0.4438, 0.2476, 0.4438, 0.2475, 0.4406, 0.2147, 0.4406, 0.2147, 0.4438, 0.2475, 0.4414, 0.2476, 0.4382, 0.215, 0.4438, 0.2524, 0.4406, 0.2854, 0.4406, 0.2853, 0.4438, 0.2525, 0.4438, 0.2525, 0.4406, 0.2853, 0.4382, 0.285, 0.4414, 0.2524, 0.4396, 0.2902, 0.43, 0.3219, 0.43, 0.3218, 0.4396, 0.2903, 0.4396, 0.2903, 0.43, 0.3218, 0.4277, 0.321, 0.4372, 0.2897, 0.4282, 0.3264, 0.4125, 0.3557, 0.4126, 0.3556, 0.4281, 0.3265, 0.4281, 0.3265, 0.4126, 0.3556, 0.4105, 0.3543, 0.4259, 0.3255, 0.7188, 0.7525, 0.6875, 0.7525, 0.6875, 0.75, 0.7188, 0.75, 0.7188, 0.75, 0.6875, 0.75, 0.6875, 0.7475, 0.7188, 0.7475, 0.875, 0.7525, 0.8438, 0.7525, 0.8438, 0.75, 0.875, 0.75, 0.875, 0.75, 0.8438, 0.75, 0.8438, 0.7475, 0.875, 0.7475, 0.4145, 0.357, 0.4507, 0.3812, 0.4495, 0.3833, 0.4133, 0.3591, 0.4133, 0.3591, 0.4495, 0.3833, 0.4496, 0.3833, 0.4134, 0.3592, 0.4323, 0.3229, 0.4724, 0.3395, 0.4716, 0.3418, 0.4314, 0.3251, 0.4314, 0.3251, 0.4716, 0.3418, 0.4706, 0.344, 0.4304, 0.3274, 0.443, 0.2859, 0.4856, 0.2944, 0.4853, 0.2968, 0.4426, 0.2883, 0.4426, 0.2883, 0.4853, 0.2968, 0.4847, 0.2992, 0.442, 0.2907, 0.4463, 0.2476, 0.4898, 0.2476, 0.4899, 0.25, 0.4464, 0.25, 0.4464, 0.25, 0.4899, 0.25, 0.4898, 0.2524, 0.4463, 0.2524, 0.4427, 0.2117, 0.4854, 0.2032, 0.4853, 0.2032, 0.4427, 0.2117, 0.4427, 0.2117, 0.4853, 0.2032, 0.4856, 0.2056, 0.443, 0.2141, 0.443, 0.2141, 0.4463, 0.2476, 0.4438, 0.2477, 0.4406, 0.2145, 0.4406, 0.2145, 0.4438, 0.2477, 0.4438, 0.2476, 0.4406, 0.2146, 0.4463, 0.2524, 0.443, 0.2859, 0.4406, 0.2856, 0.4438, 0.2523, 0.4438, 0.2523, 0.4406, 0.2856, 0.4406, 0.2854, 0.4438, 0.2524, 0.442, 0.2907, 0.4323, 0.3229, 0.43, 0.322, 0.4397, 0.2901, 0.4397, 0.2901, 0.43, 0.322, 0.43, 0.3219, 0.4396, 0.2902, 0.4304, 0.3274, 0.4145, 0.357, 0.4125, 0.3557, 0.4282, 0.3263, 0.4282, 0.3263, 0.4125, 0.3557, 0.4125, 0.3557, 0.4282, 0.3264, 0.4282, 0.3264, 0.4282, 0.3264, 0.4293, 0.3243, 0.4293, 0.3243, 0.4293, 0.3243, 0.4293, 0.3243, 0.43, 0.3219, 0.43, 0.3219, 0.4125, 0.3557, 0.4125, 0.3557, 0.4114, 0.3578, 0.4114, 0.3578, 0.4114, 0.3578, 0.4114, 0.3578, 0.4134, 0.3592, 0.4134, 0.3592, 0.4427, 0.2117, 0.4427, 0.2117, 0.4403, 0.2121, 0.4403, 0.2121, 0.4403, 0.2121, 0.4403, 0.2121, 0.4406, 0.2146, 0.4406, 0.2146, 0.4438, 0.2524, 0.4438, 0.2524, 0.4441, 0.25, 0.4441, 0.25, 0.4441, 0.25, 0.4441, 0.25, 0.4438, 0.2476, 0.4438, 0.2476, 0.875, 0.7525, 0.875, 0.9975, 0.8438, 0.9975, 0.8438, 0.7525, 0.389, 0.389, 0.4118, 0.3611, 0.446, 0.3839, 0.418, 0.418, 0.4496, 0.3833, 0.4134, 0.3592, 0.4134, 0.3592, 0.4496, 0.3833, 0.442, 0.2093, 0.4316, 0.1748, 0.4695, 0.1591, 0.4823, 0.2013, 0.4427, 0.2117, 0.4854, 0.2032, 0.4854, 0.2032, 0.4427, 0.2117, 0.7188, 0.7525, 0.7188, 0.9975, 0.6875, 0.9975, 0.6875, 0.7525, 0.4125, 0.3557, 0.4282, 0.3264, 0.4282, 0.3264, 0.4125, 0.3557, 0.43, 0.3219, 0.4396, 0.2902, 0.4396, 0.2902, 0.43, 0.3219, 0.4406, 0.2854, 0.4438, 0.2524, 0.4438, 0.2524, 0.4406, 0.2854, 0.4438, 0.2476, 0.4406, 0.2146, 0.4406, 0.2146, 0.4438, 0.2476, 0.4145, 0.357, 0.4304, 0.3274, 0.4706, 0.344, 0.4507, 0.3812, 0.4323, 0.3229, 0.442, 0.2907, 0.4847, 0.2992, 0.4724, 0.3395, 0.443, 0.2859, 0.4463, 0.2524, 0.4898, 0.2524, 0.4856, 0.2944, 0.4463, 0.2476, 0.443, 0.2141, 0.4856, 0.2056, 0.4898, 0.2476, 0.75, 0.49, 0.7968, 0.4854, 0.7964, 0.4834, 0.75, 0.488, 0.2968, 0.4854, 0.25, 0.49, 0.25, 0.4879, 0.2964, 0.4833, 0.7968, 0.4854, 0.8418, 0.4717, 0.8411, 0.4699, 0.7964, 0.4834, 0.3418, 0.4717, 0.2968, 0.4854, 0.2964, 0.4833, 0.341, 0.4698, 0.8418, 0.4717, 0.8833, 0.4496, 0.8822, 0.4479, 0.8411, 0.4699, 0.3833, 0.4496, 0.3418, 0.4717, 0.341, 0.4698, 0.3821, 0.4478, 0.8833, 0.4496, 0.9197, 0.4197, 0.9183, 0.4183, 0.8822, 0.4479, 0.9197, 0.4197, 0.9496, 0.3833, 0.9479, 0.3822, 0.9183, 0.4183, 0.9496, 0.3833, 0.9717, 0.3418, 0.9699, 0.3411, 0.9479, 0.3822, 0.9717, 0.3418, 0.9854, 0.2968, 0.9834, 0.2964, 0.9699, 0.3411, 0.9854, 0.2968, 0.99, 0.25, 0.988, 0.25, 0.9834, 0.2964, 0.99, 0.25, 0.9854, 0.2032, 0.9834, 0.2036, 0.988, 0.25, 0.9854, 0.2032, 0.9717, 0.1582, 0.9699, 0.1589, 0.9834, 0.2036, 0.9717, 0.1582, 0.9496, 0.1167, 0.9479, 0.1178, 0.9699, 0.1589, 0.9496, 0.1167, 0.9197, 0.08029, 0.9183, 0.08172, 0.9479, 0.1178, 0.4197, 0.08029, 0.4496, 0.1167, 0.4478, 0.1179, 0.4182, 0.0818, 0.9197, 0.08029, 0.8833, 0.05045, 0.8822, 0.05212, 0.9183, 0.08172, 0.3833, 0.05045, 0.4197, 0.08029, 0.4182, 0.0818, 0.3822, 0.05219, 0.8833, 0.05045, 0.8418, 0.02827, 0.8411, 0.03013, 0.8822, 0.05212, 0.3418, 0.02827, 0.3833, 0.05045, 0.3822, 0.05219, 0.341, 0.03019, 0.8418, 0.02827, 0.7968, 0.01461, 0.7964, 0.01659, 0.8411, 0.03013, 0.2968, 0.01461, 0.3418, 0.02827, 0.341, 0.03019, 0.2964, 0.01663, 0.7968, 0.01461, 0.75, 0.01, 0.75, 0.01201, 0.7964, 0.01659, 0.25, 0.01, 0.2968, 0.01461, 0.2964, 0.01663, 0.25, 0.01205, 0.75, 0.01, 0.7032, 0.01461, 0.7036, 0.01659, 0.75, 0.01201, 0.2032, 0.01461, 0.25, 0.01, 0.25, 0.01205, 0.2036, 0.01661, 0.7032, 0.01461, 0.6582, 0.02827, 0.6589, 0.03013, 0.7036, 0.01659, 0.1582, 0.02827, 0.2032, 0.01461, 0.2036, 0.01661, 0.1589, 0.03015, 0.6582, 0.02827, 0.6167, 0.05045, 0.6178, 0.05212, 0.6589, 0.03013, 0.1167, 0.05045, 0.1582, 0.02827, 0.1589, 0.03015, 0.1178, 0.05214, 0.6167, 0.05045, 0.5803, 0.08029, 0.5817, 0.08172, 0.6178, 0.05212, 0.08029, 0.08029, 0.1167, 0.05045, 0.1178, 0.05214, 0.08173, 0.08173, 0.5803, 0.08029, 0.5504, 0.1167, 0.5521, 0.1178, 0.5817, 0.08172, 0.05045, 0.1167, 0.08029, 0.08029, 0.08173, 0.08173, 0.05213, 0.1178, 0.5504, 0.1167, 0.5283, 0.1582, 0.5301, 0.1589, 0.5521, 0.1178, 0.02827, 0.1582, 0.05045, 0.1167, 0.05213, 0.1178, 0.03014, 0.1589, 0.5283, 0.1582, 0.5146, 0.2032, 0.5166, 0.2036, 0.5301, 0.1589, 0.01461, 0.2032, 0.02827, 0.1582, 0.03014, 0.1589, 0.0166, 0.2036, 0.5146, 0.2032, 0.51, 0.25, 0.512, 0.25, 0.5166, 0.2036, 0.01, 0.25, 0.01461, 0.2032, 0.0166, 0.2036, 0.01202, 0.25, 0.51, 0.25, 0.5146, 0.2968, 0.5166, 0.2964, 0.512, 0.25, 0.01461, 0.2968, 0.01, 0.25, 0.01202, 0.25, 0.0166, 0.2964, 0.5146, 0.2968, 0.5283, 0.3418, 0.5301, 0.3411, 0.5166, 0.2964, 0.02827, 0.3418, 0.01461, 0.2968, 0.0166, 0.2964, 0.03014, 0.3411, 0.5283, 0.3418, 0.5504, 0.3833, 0.5521, 0.3822, 0.5301, 0.3411, 0.05045, 0.3833, 0.02827, 0.3418, 0.03014, 0.3411, 0.05214, 0.3822, 0.5504, 0.3833, 0.5803, 0.4197, 0.5817, 0.4183, 0.5521, 0.3822, 0.08029, 0.4197, 0.05045, 0.3833, 0.05214, 0.3822, 0.08173, 0.4183, 0.5803, 0.4197, 0.6167, 0.4496, 0.6178, 0.4479, 0.5817, 0.4183, 0.1167, 0.4496, 0.08029, 0.4197, 0.08173, 0.4183, 0.1178, 0.4479, 0.6167, 0.4496, 0.6582, 0.4717, 0.6589, 0.4699, 0.6178, 0.4479, 0.1582, 0.4717, 0.1167, 0.4496, 0.1178, 0.4479, 0.1589, 0.4698, 0.6582, 0.4717, 0.7032, 0.4854, 0.7036, 0.4834, 0.6589, 0.4699, 0.2032, 0.4854, 0.1582, 0.4717, 0.1589, 0.4698, 0.2036, 0.4834, 0.7032, 0.4854, 0.75, 0.49, 0.75, 0.488, 0.7036, 0.4834, 0.25, 0.49, 0.2032, 0.4854, 0.2036, 0.4834, 0.25, 0.4879, 0.75, 0.4002, 0.7793, 0.3973, 0.7768, 0.3953, 0.7479, 0.3981, 0.2793, 0.3973, 0.25, 0.4002, 0.2521, 0.3981, 0.281, 0.3953, 0.7793, 0.3973, 0.8075, 0.3887, 0.8046, 0.3869, 0.7768, 0.3953, 0.3075, 0.3887, 0.2793, 0.3973, 0.281, 0.3953, 0.3088, 0.3869, 0.8075, 0.3887, 0.8334, 0.3748, 0.8302, 0.3732, 0.8046, 0.3869, 0.3334, 0.3748, 0.3075, 0.3887, 0.3088, 0.3869, 0.3344, 0.3732, 0.8334, 0.3748, 0.8562, 0.3562, 0.8527, 0.3547, 0.8302, 0.3732, 0.3562, 0.3562, 0.3334, 0.3748, 0.3344, 0.3732, 0.3568, 0.3547, 0.8562, 0.3562, 0.8748, 0.3334, 0.8711, 0.3323, 0.8527, 0.3547, 0.8748, 0.3334, 0.8887, 0.3075, 0.8848, 0.3067, 0.8711, 0.3323, 0.8887, 0.3075, 0.8973, 0.2793, 0.8932, 0.2789, 0.8848, 0.3067, 0.8973, 0.2793, 0.9002, 0.25, 0.8961, 0.25, 0.8932, 0.2789, 0.9002, 0.25, 0.8973, 0.2207, 0.8932, 0.2211, 0.8961, 0.25, 0.8973, 0.2207, 0.8887, 0.1925, 0.8848, 0.1933, 0.8932, 0.2211, 0.8887, 0.1925, 0.8748, 0.1666, 0.8711, 0.1677, 0.8848, 0.1933, 0.3748, 0.1666, 0.3887, 0.1925, 0.3889, 0.1933, 0.3753, 0.1677, 0.8748, 0.1666, 0.8562, 0.1438, 0.8527, 0.1453, 0.8711, 0.1677, 0.3562, 0.1438, 0.3748, 0.1666, 0.3753, 0.1677, 0.3568, 0.1453, 0.8562, 0.1438, 0.8334, 0.1252, 0.8302, 0.1268, 0.8527, 0.1453, 0.3334, 0.1252, 0.3562, 0.1438, 0.3568, 0.1453, 0.3344, 0.1268, 0.8334, 0.1252, 0.8075, 0.1113, 0.8046, 0.1131, 0.8302, 0.1268, 0.3075, 0.1113, 0.3334, 0.1252, 0.3344, 0.1268, 0.3088, 0.1131, 0.8075, 0.1113, 0.7793, 0.1027, 0.7768, 0.1047, 0.8046, 0.1131, 0.2793, 0.1027, 0.3075, 0.1113, 0.3088, 0.1131, 0.281, 0.1047, 0.7793, 0.1027, 0.75, 0.09985, 0.7479, 0.1019, 0.7768, 0.1047, 0.25, 0.09985, 0.2793, 0.1027, 0.281, 0.1047, 0.2521, 0.1019, 0.75, 0.09985, 0.7207, 0.1027, 0.719, 0.1047, 0.7479, 0.1019, 0.2207, 0.1027, 0.25, 0.09985, 0.2521, 0.1019, 0.2232, 0.1047, 0.7207, 0.1027, 0.6925, 0.1113, 0.6912, 0.1131, 0.719, 0.1047, 0.1925, 0.1113, 0.2207, 0.1027, 0.2232, 0.1047, 0.1954, 0.1131, 0.6925, 0.1113, 0.6666, 0.1252, 0.6656, 0.1268, 0.6912, 0.1131, 0.1666, 0.1252, 0.1925, 0.1113, 0.1954, 0.1131, 0.1698, 0.1268, 0.6666, 0.1252, 0.6438, 0.1438, 0.6432, 0.1453, 0.6656, 0.1268, 0.1438, 0.1438, 0.1666, 0.1252, 0.1698, 0.1268, 0.1473, 0.1453, 0.6438, 0.1438, 0.6252, 0.1666, 0.6247, 0.1677, 0.6432, 0.1453, 0.1252, 0.1666, 0.1438, 0.1438, 0.1473, 0.1453, 0.1289, 0.1677, 0.6252, 0.1666, 0.6113, 0.1925, 0.6111, 0.1933, 0.6247, 0.1677, 0.1113, 0.1925, 0.1252, 0.1666, 0.1289, 0.1677, 0.1152, 0.1933, 0.6113, 0.1925, 0.6027, 0.2207, 0.6026, 0.2211, 0.6111, 0.1933, 0.1027, 0.2207, 0.1113, 0.1925, 0.1152, 0.1933, 0.1068, 0.2211, 0.6027, 0.2207, 0.5998, 0.25, 0.5998, 0.25, 0.6026, 0.2211, 0.09985, 0.25, 0.1027, 0.2207, 0.1068, 0.2211, 0.1039, 0.25, 0.5998, 0.25, 0.6027, 0.2793, 0.6026, 0.2789, 0.5998, 0.25, 0.1027, 0.2793, 0.09985, 0.25, 0.1039, 0.25, 0.1068, 0.2789, 0.6027, 0.2793, 0.6113, 0.3075, 0.6111, 0.3067, 0.6026, 0.2789, 0.1113, 0.3075, 0.1027, 0.2793, 0.1068, 0.2789, 0.1152, 0.3067, 0.6113, 0.3075, 0.6252, 0.3334, 0.6247, 0.3323, 0.6111, 0.3067, 0.1252, 0.3334, 0.1113, 0.3075, 0.1152, 0.3067, 0.1289, 0.3323, 0.6252, 0.3334, 0.6438, 0.3562, 0.6432, 0.3547, 0.6247, 0.3323, 0.1438, 0.3562, 0.1252, 0.3334, 0.1289, 0.3323, 0.1473, 0.3547, 0.6438, 0.3562, 0.6666, 0.3748, 0.6656, 0.3732, 0.6432, 0.3547, 0.1666, 0.3748, 0.1438, 0.3562, 0.1473, 0.3547, 0.1698, 0.3732, 0.6666, 0.3748, 0.6925, 0.3887, 0.6912, 0.3869, 0.6656, 0.3732, 0.1925, 0.3887, 0.1666, 0.3748, 0.1698, 0.3732, 0.1954, 0.3869, 0.6925, 0.3887, 0.7207, 0.3973, 0.719, 0.3953, 0.6912, 0.3869, 0.2207, 0.3973, 0.1925, 0.3887, 0.1954, 0.3869, 0.2232, 0.3953, 0.7207, 0.3973, 0.75, 0.4002, 0.7479, 0.3981, 0.719, 0.3953, 0.25, 0.4002, 0.2207, 0.3973, 0.2232, 0.3953, 0.2521, 0.3981, 0.25, 0.4461, 0.2117, 0.4423, 0.2125, 0.4384, 0.25, 0.4421, 0.2117, 0.4423, 0.175, 0.4312, 0.1765, 0.4274, 0.2125, 0.4384, 0.175, 0.4312, 0.1411, 0.413, 0.1433, 0.4097, 0.1765, 0.4274, 0.1411, 0.413, 0.1113, 0.3887, 0.1142, 0.3858, 0.1433, 0.4097, 0.1113, 0.3887, 0.08696, 0.3589, 0.09031, 0.3567, 0.1142, 0.3858, 0.08696, 0.3589, 0.06884, 0.325, 0.07256, 0.3235, 0.09031, 0.3567, 0.06884, 0.325, 0.05769, 0.2883, 0.06163, 0.2875, 0.07256, 0.3235, 0.05769, 0.2883, 0.05392, 0.25, 0.05794, 0.25, 0.06163, 0.2875, 0.05392, 0.25, 0.05769, 0.2117, 0.06163, 0.2125, 0.05794, 0.25, 0.05769, 0.2117, 0.06884, 0.175, 0.07256, 0.1765, 0.06163, 0.2125, 0.06884, 0.175, 0.08696, 0.1411, 0.09031, 0.1433, 0.07256, 0.1765, 0.08696, 0.1411, 0.1113, 0.1113, 0.1142, 0.1142, 0.09031, 0.1433, 0.1113, 0.1113, 0.1411, 0.08696, 0.1433, 0.09031, 0.1142, 0.1142, 0.1411, 0.08696, 0.175, 0.06884, 0.1765, 0.07256, 0.1433, 0.09031, 0.175, 0.06884, 0.2117, 0.05769, 0.2125, 0.06163, 0.1765, 0.07256, 0.2117, 0.05769, 0.25, 0.05392, 0.25, 0.05794, 0.2125, 0.06163, 0.25, 0.05392, 0.2883, 0.05769, 0.2875, 0.06163, 0.25, 0.05794, 0.2883, 0.05769, 0.325, 0.06884, 0.3235, 0.07256, 0.2875, 0.06163, 0.325, 0.06884, 0.3589, 0.08696, 0.3567, 0.09031, 0.3235, 0.07256, 0.3589, 0.08696, 0.3887, 0.1113, 0.3858, 0.1142, 0.3567, 0.09031, 0.3887, 0.1113, 0.413, 0.1411, 0.4097, 0.1433, 0.3858, 0.1142, 0.3589, 0.413, 0.325, 0.4312, 0.3235, 0.4274, 0.3567, 0.4097, 0.325, 0.4312, 0.2883, 0.4423, 0.2875, 0.4384, 0.3235, 0.4274, 0.2883, 0.4423, 0.25, 0.4461, 0.25, 0.4421, 0.2875, 0.4384, 0.376, 0.3313, 0.3748, 0.3334, 0.3752, 0.3323, 0.3755, 0.3319, 0.3748, 0.3334, 0.3733, 0.3353, 0.375, 0.3326, 0.3752, 0.3323, 0.3894, 0.3051, 0.3887, 0.3075, 0.3889, 0.3067, 0.3891, 0.3063, 0.3887, 0.3075, 0.3876, 0.3096, 0.3887, 0.3071, 0.3889, 0.3067, 0.3975, 0.2769, 0.3973, 0.2793, 0.3974, 0.2789, 0.3974, 0.2785, 0.3973, 0.2793, 0.3966, 0.2816, 0.3973, 0.2793, 0.3974, 0.2789, 0.3999, 0.2476, 0.4001, 0.25, 0.4002, 0.25, 0.4002, 0.2496, 0.4001, 0.25, 0.3999, 0.2524, 0.4002, 0.2504, 0.4002, 0.25, 0.3966, 0.2184, 0.3973, 0.2207, 0.3974, 0.2211, 0.3973, 0.2207, 0.3973, 0.2207, 0.3975, 0.2231, 0.3974, 0.2215, 0.3974, 0.2211, 0.8753, 1.0, 0.8751, 1.0, 0.875, 0.9976, 0.8752, 0.9977, 0.6873, 0.9977, 0.6875, 0.9976, 0.6876, 1.0, 0.6876, 1.0, 0.3855, 0.3861, 0.3858, 0.3858, 0.3887, 0.3887, 0.3883, 0.3889, 0.4119, 0.361, 0.4116, 0.3607, 0.4104, 0.3558, 0.4134, 0.3592, 0.4081, 0.3586, 0.4104, 0.3558, 0.4116, 0.3607, 0.4115, 0.3608, 0.4416, 0.2096, 0.442, 0.2094, 0.4427, 0.2117, 0.4399, 0.2137, 0.4416, 0.2094, 0.4416, 0.2096, 0.4399, 0.2137, 0.4377, 0.2102, 0.431, 0.1746, 0.4312, 0.175, 0.4274, 0.1765, 0.4272, 0.1761, 0.4181, 0.4181, 0.4461, 0.3838, 0.4492, 0.3833, 0.4198, 0.4197, 0.4824, 0.2014, 0.4696, 0.159, 0.4718, 0.1582, 0.4851, 0.2031, 0.4461, 0.3838, 0.4119, 0.361, 0.4134, 0.3592, 0.4492, 0.3833, 0.4851, 0.2031, 0.4427, 0.2117, 0.442, 0.2094, 0.4824, 0.2014, 0.4377, 0.2102, 0.4274, 0.1765, 0.4312, 0.175, 0.4416, 0.2094, 0.3858, 0.3858, 0.4081, 0.3586, 0.4115, 0.3608, 0.3887, 0.3887, 0.3568, 0.3547, 0.375, 0.3326, 0.3733, 0.3353, 0.3562, 0.3562, 0.3755, 0.3319, 0.3887, 0.3071, 0.3876, 0.3096, 0.376, 0.3313, 0.3891, 0.3063, 0.3973, 0.2793, 0.3966, 0.2816, 0.3894, 0.3051, 0.3974, 0.2785, 0.4002, 0.2504, 0.3999, 0.2524, 0.3975, 0.2769, 0.4002, 0.2496, 0.3974, 0.2215, 0.3975, 0.2231, 0.3999, 0.2476, 0.3973, 0.2207, 0.3889, 0.1933, 0.3887, 0.1925, 0.3966, 0.2184, 0.3567, 0.4097, 0.3855, 0.3861, 0.3883, 0.3889, 0.3589, 0.413, 0.4178, 0.4212, 0.3833, 0.4496, 0.3821, 0.4478, 0.418, 0.4183, 0.4696, 0.1588, 0.4478, 0.1179, 0.4496, 0.1167, 0.4706, 0.156, 0.4272, 0.1761, 0.4097, 0.1433, 0.413, 0.1411, 0.431, 0.1746, 0.281, 0.3953, 0.2521, 0.3981, 0.7479, 0.3981, 0.7768, 0.3953, 0.75, 0.4002, 0.7207, 0.3973, 0.7036, 0.4834, 0.75, 0.488, 0.7793, 0.3973, 0.75, 0.4002, 0.75, 0.488, 0.7964, 0.4834, 0.2521, 0.3981, 0.2232, 0.3953, 0.719, 0.3953, 0.7479, 0.3981, 0.25, 0.4002, 0.2793, 0.3973, 0.2875, 0.4384, 0.25, 0.4421, 0.2207, 0.3973, 0.25, 0.4002, 0.25, 0.4421, 0.2125, 0.4384, 0.3088, 0.3869, 0.281, 0.3953, 0.7768, 0.3953, 0.8046, 0.3869, 0.8075, 0.3887, 0.7793, 0.3973, 0.7964, 0.4834, 0.8411, 0.4699, 0.2793, 0.3973, 0.3075, 0.3887, 0.3235, 0.4274, 0.2875, 0.4384, 0.3344, 0.3732, 0.3088, 0.3869, 0.8046, 0.3869, 0.8302, 0.3732, 0.8334, 0.3748, 0.8075, 0.3887, 0.8411, 0.4699, 0.8822, 0.4479, 0.3075, 0.3887, 0.3334, 0.3748, 0.3567, 0.4097, 0.3235, 0.4274, 0.3568, 0.3547, 0.3344, 0.3732, 0.8302, 0.3732, 0.8527, 0.3547, 0.8562, 0.3562, 0.8334, 0.3748, 0.8822, 0.4479, 0.9183, 0.4183, 0.3334, 0.3748, 0.3562, 0.3562, 0.3855, 0.3855, 0.3855, 0.3861, 0.3567, 0.4097, 0.3757, 0.3323, 0.375, 0.3326, 0.3568, 0.3547, 0.8527, 0.3547, 0.8711, 0.3323, 0.8748, 0.3334, 0.8562, 0.3562, 0.9183, 0.4183, 0.9479, 0.3822, 0.3562, 0.3562, 0.3733, 0.3353, 0.4078, 0.3584, 0.3855, 0.3855, 0.3894, 0.3067, 0.3887, 0.3071, 0.3755, 0.3319, 0.3757, 0.3323, 0.8711, 0.3323, 0.8848, 0.3067, 0.8887, 0.3075, 0.8748, 0.3334, 0.9479, 0.3822, 0.9699, 0.3411, 0.3978, 0.2789, 0.3973, 0.2793, 0.3891, 0.3063, 0.3894, 0.3067, 0.8848, 0.3067, 0.8932, 0.2789, 0.8973, 0.2793, 0.8887, 0.3075, 0.9699, 0.3411, 0.9834, 0.2964, 0.4007, 0.25, 0.4002, 0.2504, 0.3974, 0.2785, 0.3978, 0.2789, 0.8932, 0.2789, 0.8961, 0.25, 0.9002, 0.25, 0.8973, 0.2793, 0.9834, 0.2964, 0.988, 0.25, 0.3978, 0.2211, 0.3974, 0.2215, 0.4002, 0.2496, 0.4007, 0.25, 0.8961, 0.25, 0.8932, 0.2211, 0.8973, 0.2207, 0.9002, 0.25, 0.988, 0.25, 0.9834, 0.2036, 0.3889, 0.1933, 0.3973, 0.2207, 0.3978, 0.2211, 0.8932, 0.2211, 0.8848, 0.1933, 0.8887, 0.1925, 0.8973, 0.2207, 0.9834, 0.2036, 0.9699, 0.1589, 0.3753, 0.1677, 0.3889, 0.1933, 0.8848, 0.1933, 0.8711, 0.1677, 0.8748, 0.1666, 0.8887, 0.1925, 0.9699, 0.1589, 0.9479, 0.1178, 0.3887, 0.1925, 0.3748, 0.1666, 0.4097, 0.1433, 0.4272, 0.1761, 0.427, 0.1767, 0.3966, 0.2184, 0.3887, 0.1925, 0.427, 0.1767, 0.4372, 0.2103, 0.3568, 0.1453, 0.3753, 0.1677, 0.8711, 0.1677, 0.8527, 0.1453, 0.8562, 0.1438, 0.8748, 0.1666, 0.9479, 0.1178, 0.9183, 0.08172, 0.3748, 0.1666, 0.3562, 0.1438, 0.3858, 0.1142, 0.4097, 0.1433, 0.3344, 0.1268, 0.3568, 0.1453, 0.8527, 0.1453, 0.8302, 0.1268, 0.8334, 0.1252, 0.8562, 0.1438, 0.9183, 0.08172, 0.8822, 0.05212, 0.3562, 0.1438, 0.3334, 0.1252, 0.3567, 0.09031, 0.3858, 0.1142, 0.3088, 0.1131, 0.3344, 0.1268, 0.8302, 0.1268, 0.8046, 0.1131, 0.8075, 0.1113, 0.8334, 0.1252, 0.8822, 0.05212, 0.8411, 0.03013, 0.3334, 0.1252, 0.3075, 0.1113, 0.3235, 0.07256, 0.3567, 0.09031, 0.281, 0.1047, 0.3088, 0.1131, 0.8046, 0.1131, 0.7768, 0.1047, 0.7793, 0.1027, 0.8075, 0.1113, 0.8411, 0.03013, 0.7964, 0.01659, 0.3075, 0.1113, 0.2793, 0.1027, 0.2875, 0.06163, 0.3235, 0.07256, 0.2521, 0.1019, 0.281, 0.1047, 0.7768, 0.1047, 0.7479, 0.1019, 0.75, 0.09985, 0.7793, 0.1027, 0.7964, 0.01659, 0.75, 0.01201, 0.2793, 0.1027, 0.25, 0.09985, 0.25, 0.05794, 0.2875, 0.06163, 0.2232, 0.1047, 0.2521, 0.1019, 0.7479, 0.1019, 0.719, 0.1047, 0.7207, 0.1027, 0.75, 0.09985, 0.75, 0.01201, 0.7036, 0.01659, 0.25, 0.09985, 0.2207, 0.1027, 0.2125, 0.06163, 0.25, 0.05794, 0.1954, 0.1131, 0.2232, 0.1047, 0.719, 0.1047, 0.6912, 0.1131, 0.6925, 0.1113, 0.7207, 0.1027, 0.7036, 0.01659, 0.6589, 0.03013, 0.2207, 0.1027, 0.1925, 0.1113, 0.1765, 0.07256, 0.2125, 0.06163, 0.1698, 0.1268, 0.1954, 0.1131, 0.6912, 0.1131, 0.6656, 0.1268, 0.6666, 0.1252, 0.6925, 0.1113, 0.6589, 0.03013, 0.6178, 0.05212, 0.1925, 0.1113, 0.1666, 0.1252, 0.1433, 0.09031, 0.1765, 0.07256, 0.1473, 0.1453, 0.1698, 0.1268, 0.6656, 0.1268, 0.6432, 0.1453, 0.6438, 0.1438, 0.6666, 0.1252, 0.6178, 0.05212, 0.5817, 0.08172, 0.1666, 0.1252, 0.1438, 0.1438, 0.1142, 0.1142, 0.1433, 0.09031, 0.1289, 0.1677, 0.1473, 0.1453, 0.6432, 0.1453, 0.6247, 0.1677, 0.6252, 0.1666, 0.6438, 0.1438, 0.5817, 0.08172, 0.5521, 0.1178, 0.1438, 0.1438, 0.1252, 0.1666, 0.09031, 0.1433, 0.1142, 0.1142, 0.1152, 0.1933, 0.1289, 0.1677, 0.6247, 0.1677, 0.6111, 0.1933, 0.6113, 0.1925, 0.6252, 0.1666, 0.5521, 0.1178, 0.5301, 0.1589, 0.1252, 0.1666, 0.1113, 0.1925, 0.07256, 0.1765, 0.09031, 0.1433, 0.1068, 0.2211, 0.1152, 0.1933, 0.6111, 0.1933, 0.6026, 0.2211, 0.6027, 0.2207, 0.6113, 0.1925, 0.5301, 0.1589, 0.5166, 0.2036, 0.1113, 0.1925, 0.1027, 0.2207, 0.06163, 0.2125, 0.07256, 0.1765, 0.1039, 0.25, 0.1068, 0.2211, 0.6026, 0.2211, 0.5998, 0.25, 0.5998, 0.25, 0.6027, 0.2207, 0.5166, 0.2036, 0.512, 0.25, 0.1027, 0.2207, 0.09985, 0.25, 0.05794, 0.25, 0.06163, 0.2125, 0.1068, 0.2789, 0.1039, 0.25, 0.5998, 0.25, 0.6026, 0.2789, 0.6027, 0.2793, 0.5998, 0.25, 0.512, 0.25, 0.5166, 0.2964, 0.09985, 0.25, 0.1027, 0.2793, 0.06163, 0.2875, 0.05794, 0.25, 0.1152, 0.3067, 0.1068, 0.2789, 0.6026, 0.2789, 0.6111, 0.3067, 0.6113, 0.3075, 0.6027, 0.2793, 0.5166, 0.2964, 0.5301, 0.3411, 0.1027, 0.2793, 0.1113, 0.3075, 0.07256, 0.3235, 0.06163, 0.2875, 0.1289, 0.3323, 0.1152, 0.3067, 0.6111, 0.3067, 0.6247, 0.3323, 0.6252, 0.3334, 0.6113, 0.3075, 0.5301, 0.3411, 0.5521, 0.3822, 0.1113, 0.3075, 0.1252, 0.3334, 0.09031, 0.3567, 0.07256, 0.3235, 0.1473, 0.3547, 0.1289, 0.3323, 0.6247, 0.3323, 0.6432, 0.3547, 0.6438, 0.3562, 0.6252, 0.3334, 0.5521, 0.3822, 0.5817, 0.4183, 0.1252, 0.3334, 0.1438, 0.3562, 0.1142, 0.3858, 0.09031, 0.3567, 0.1698, 0.3732, 0.1473, 0.3547, 0.6432, 0.3547, 0.6656, 0.3732, 0.6666, 0.3748, 0.6438, 0.3562, 0.5817, 0.4183, 0.6178, 0.4479, 0.1438, 0.3562, 0.1666, 0.3748, 0.1433, 0.4097, 0.1142, 0.3858, 0.1954, 0.3869, 0.1698, 0.3732, 0.6656, 0.3732, 0.6912, 0.3869, 0.6925, 0.3887, 0.6666, 0.3748, 0.6178, 0.4479, 0.6589, 0.4699, 0.1666, 0.3748, 0.1925, 0.3887, 0.1765, 0.4274, 0.1433, 0.4097, 0.2232, 0.3953, 0.1954, 0.3869, 0.6912, 0.3869, 0.719, 0.3953, 0.7207, 0.3973, 0.6925, 0.3887, 0.6589, 0.4699, 0.7036, 0.4834, 0.1925, 0.3887, 0.2207, 0.3973, 0.2125, 0.4384, 0.1765, 0.4274, 1.0, 0.5021, 1.0, 0.75, 0.9688, 0.75, 0.9687, 0.5021, 0.03125, 0.5021, 0.03125, 0.75, 0.0, 0.75, 0.0, 0.5021, 0.9687, 0.5021, 0.9688, 0.75, 0.9375, 0.75, 0.9375, 0.5021, 0.25, 0.4461, 0.2883, 0.4423, 0.2964, 0.4833, 0.25, 0.4879, 0.9688, 0.75, 0.9688, 0.9978, 0.9375, 0.9978, 0.9375, 0.75, 0.2883, 0.4423, 0.325, 0.4312, 0.341, 0.4698, 0.2964, 0.4833, 1.0, 0.75, 1.0, 0.9978, 0.9688, 0.9978, 0.9688, 0.75, 0.03125, 0.75, 0.03125, 0.9979, 0.0, 0.9978, 0.0, 0.75, 0.2117, 0.4423, 0.25, 0.4461, 0.25, 0.4879, 0.2036, 0.4834, 0.9375, 0.5021, 0.9375, 0.75, 0.9062, 0.75, 0.9062, 0.5021, 0.9375, 0.75, 0.9375, 0.9978, 0.9062, 0.9978, 0.9062, 0.75, 0.325, 0.4312, 0.3589, 0.413, 0.3821, 0.4478, 0.341, 0.4698, 0.9062, 0.5021, 0.9062, 0.75, 0.8766, 0.75, 0.875, 0.7475, 0.875, 0.5021, 0.3589, 0.413, 0.3883, 0.3889, 0.389, 0.389, 0.418, 0.418, 0.418, 0.4183, 0.3821, 0.4478, 0.9062, 0.75, 0.9062, 0.9978, 0.8752, 0.9977, 0.875, 0.9975, 0.875, 0.7525, 0.8766, 0.75, 0.875, 0.5021, 0.875, 0.7475, 0.8438, 0.7475, 0.8438, 0.5021, 0.8438, 0.5021, 0.8438, 0.7475, 0.8421, 0.75, 0.8125, 0.75, 0.8125, 0.5021, 0.8125, 0.5021, 0.8125, 0.75, 0.7812, 0.75, 0.7812, 0.5021, 0.7812, 0.5021, 0.7812, 0.75, 0.75, 0.75, 0.75, 0.5021, 0.75, 0.5021, 0.75, 0.75, 0.7204, 0.75, 0.7188, 0.7475, 0.7188, 0.5021, 0.7188, 0.5021, 0.7188, 0.7475, 0.6875, 0.7475, 0.6875, 0.5021, 0.6875, 0.5021, 0.6875, 0.7475, 0.6859, 0.75, 0.6562, 0.75, 0.6562, 0.5021, 0.6562, 0.5021, 0.6562, 0.75, 0.625, 0.75, 0.625, 0.5021, 0.413, 0.1411, 0.3887, 0.1113, 0.4182, 0.0818, 0.4478, 0.1179, 0.6859, 0.75, 0.6875, 0.7525, 0.6875, 0.9975, 0.6873, 0.9977, 0.6562, 0.9978, 0.6562, 0.75, 0.4316, 0.1748, 0.431, 0.1746, 0.413, 0.1411, 0.4478, 0.1179, 0.4696, 0.1588, 0.4695, 0.1591, 0.6562, 0.75, 0.6562, 0.9978, 0.625, 0.9978, 0.625, 0.75, 0.625, 0.5021, 0.625, 0.75, 0.5938, 0.75, 0.5938, 0.5021, 0.625, 0.75, 0.625, 0.9978, 0.5938, 0.9978, 0.5938, 0.75, 0.3887, 0.1113, 0.3589, 0.08696, 0.3822, 0.05219, 0.4182, 0.0818, 0.5938, 0.5021, 0.5938, 0.75, 0.5625, 0.75, 0.5625, 0.5021, 0.5938, 0.75, 0.5938, 0.9978, 0.5625, 0.9978, 0.5625, 0.75, 0.3589, 0.08696, 0.325, 0.06884, 0.341, 0.03019, 0.3822, 0.05219, 0.5625, 0.5021, 0.5625, 0.75, 0.5312, 0.75, 0.5312, 0.5021, 0.5625, 0.75, 0.5625, 0.9978, 0.5312, 0.9979, 0.5312, 0.75, 0.325, 0.06884, 0.2883, 0.05769, 0.2964, 0.01663, 0.341, 0.03019, 0.5312, 0.5021, 0.5312, 0.75, 0.5, 0.75, 0.5, 0.5021, 0.5312, 0.75, 0.5312, 0.9979, 0.5, 0.9979, 0.5, 0.75, 0.2883, 0.05769, 0.25, 0.05392, 0.25, 0.01205, 0.2964, 0.01663, 0.5, 0.5021, 0.5, 0.75, 0.4688, 0.75, 0.4688, 0.5021, 0.5, 0.75, 0.5, 0.9979, 0.4687, 0.9979, 0.4688, 0.75, 0.25, 0.05392, 0.2117, 0.05769, 0.2036, 0.01661, 0.25, 0.01205, 0.4688, 0.5021, 0.4688, 0.75, 0.4375, 0.75, 0.4375, 0.5021, 0.4688, 0.75, 0.4687, 0.9979, 0.4375, 0.9979, 0.4375, 0.75, 0.2117, 0.05769, 0.175, 0.06884, 0.1589, 0.03015, 0.2036, 0.01661, 0.4375, 0.5021, 0.4375, 0.75, 0.4062, 0.75, 0.4062, 0.5021, 0.4375, 0.75, 0.4375, 0.9979, 0.4062, 0.9979, 0.4062, 0.75, 0.175, 0.06884, 0.1411, 0.08696, 0.1178, 0.05214, 0.1589, 0.03015, 0.4062, 0.5021, 0.4062, 0.75, 0.375, 0.75, 0.375, 0.5021, 0.4062, 0.75, 0.4062, 0.9979, 0.375, 0.9979, 0.375, 0.75, 0.1411, 0.08696, 0.1113, 0.1113, 0.08173, 0.08173, 0.1178, 0.05214, 0.375, 0.5021, 0.375, 0.75, 0.3438, 0.75, 0.3438, 0.5021, 0.375, 0.75, 0.375, 0.9979, 0.3438, 0.9979, 0.3438, 0.75, 0.1113, 0.1113, 0.08696, 0.1411, 0.05213, 0.1178, 0.08173, 0.08173, 0.3438, 0.5021, 0.3438, 0.75, 0.3125, 0.75, 0.3125, 0.5021, 0.3438, 0.75, 0.3438, 0.9979, 0.3125, 0.9979, 0.3125, 0.75, 0.08696, 0.1411, 0.06884, 0.175, 0.03014, 0.1589, 0.05213, 0.1178, 0.3125, 0.5021, 0.3125, 0.75, 0.2812, 0.75, 0.2812, 0.5021, 0.3125, 0.75, 0.3125, 0.9979, 0.2812, 0.9979, 0.2812, 0.75, 0.06884, 0.175, 0.05769, 0.2117, 0.0166, 0.2036, 0.03014, 0.1589, 0.2812, 0.5021, 0.2812, 0.75, 0.25, 0.75, 0.25, 0.5021, 0.2812, 0.75, 0.2812, 0.9979, 0.25, 0.9979, 0.25, 0.75, 0.05769, 0.2117, 0.05392, 0.25, 0.01202, 0.25, 0.0166, 0.2036, 0.25, 0.5021, 0.25, 0.75, 0.2188, 0.75, 0.2188, 0.5021, 0.25, 0.75, 0.25, 0.9979, 0.2187, 0.9979, 0.2188, 0.75, 0.05392, 0.25, 0.05769, 0.2883, 0.0166, 0.2964, 0.01202, 0.25, 0.2188, 0.5021, 0.2188, 0.75, 0.1875, 0.75, 0.1875, 0.5021, 0.2188, 0.75, 0.2187, 0.9979, 0.1875, 0.9979, 0.1875, 0.75, 0.05769, 0.2883, 0.06884, 0.325, 0.03014, 0.3411, 0.0166, 0.2964, 0.1875, 0.5021, 0.1875, 0.75, 0.1562, 0.75, 0.1562, 0.5021, 0.1875, 0.75, 0.1875, 0.9979, 0.1562, 0.9979, 0.1562, 0.75, 0.06884, 0.325, 0.08696, 0.3589, 0.05214, 0.3822, 0.03014, 0.3411, 0.1562, 0.5021, 0.1562, 0.75, 0.125, 0.75, 0.125, 0.5021, 0.1562, 0.75, 0.1562, 0.9979, 0.125, 0.9979, 0.125, 0.75, 0.08696, 0.3589, 0.1113, 0.3887, 0.08173, 0.4183, 0.05214, 0.3822, 0.125, 0.5021, 0.125, 0.75, 0.09375, 0.75, 0.09375, 0.5021, 0.125, 0.75, 0.125, 0.9979, 0.09375, 0.9979, 0.09375, 0.75, 0.1113, 0.3887, 0.1411, 0.413, 0.1178, 0.4479, 0.08173, 0.4183, 0.09375, 0.5021, 0.09375, 0.75, 0.0625, 0.75, 0.0625, 0.5021, 0.09375, 0.75, 0.09375, 0.9979, 0.0625, 0.9979, 0.0625, 0.75, 0.1411, 0.413, 0.175, 0.4312, 0.1589, 0.4698, 0.1178, 0.4479, 0.0625, 0.5021, 0.0625, 0.75, 0.03125, 0.75, 0.03125, 0.5021, 0.0625, 0.75, 0.0625, 0.9979, 0.03125, 0.9979, 0.03125, 0.75, 0.175, 0.4312, 0.2117, 0.4423, 0.2036, 0.4834, 0.1589, 0.4698, 0.3755, 0.3319, 0.3752, 0.3323, 0.3757, 0.3323, 0.376, 0.3313, 0.4105, 0.3543, 0.4092, 0.3564, 0.3748, 0.3334, 0.376, 0.3313, 0.3876, 0.3096, 0.4259, 0.3255, 0.4105, 0.3543, 0.3748, 0.3334, 0.4092, 0.3564, 0.4078, 0.3584, 0.3733, 0.3353, 0.3752, 0.3323, 0.375, 0.3326, 0.3757, 0.3323, 0.3891, 0.3063, 0.3889, 0.3067, 0.3894, 0.3067, 0.3894, 0.3051, 0.4277, 0.321, 0.4269, 0.3233, 0.3887, 0.3075, 0.3894, 0.3051, 0.3966, 0.2816, 0.4372, 0.2897, 0.4277, 0.321, 0.3887, 0.3075, 0.4269, 0.3233, 0.4259, 0.3255, 0.3876, 0.3096, 0.3889, 0.3067, 0.3887, 0.3071, 0.3894, 0.3067, 0.3974, 0.2785, 0.3974, 0.2789, 0.3978, 0.2789, 0.3975, 0.2769, 0.4382, 0.285, 0.4378, 0.2874, 0.3973, 0.2793, 0.3975, 0.2769, 0.3999, 0.2524, 0.4414, 0.2524, 0.4382, 0.285, 0.3973, 0.2793, 0.4378, 0.2874, 0.4372, 0.2897, 0.3966, 0.2816, 0.3974, 0.2789, 0.3973, 0.2793, 0.3978, 0.2789, 0.4002, 0.2496, 0.4002, 0.25, 0.4007, 0.25, 0.3999, 0.2476, 0.4414, 0.2476, 0.4415, 0.25, 0.4001, 0.25, 0.3999, 0.2476, 0.3975, 0.2231, 0.4382, 0.215, 0.4414, 0.2476, 0.4001, 0.25, 0.4415, 0.25, 0.4414, 0.2524, 0.3999, 0.2524, 0.4002, 0.25, 0.4002, 0.2504, 0.4007, 0.25, 0.3973, 0.2207, 0.3974, 0.2211, 0.3978, 0.2211, 0.3966, 0.2184, 0.4372, 0.2103, 0.4378, 0.2126, 0.3973, 0.2207, 0.3973, 0.2207, 0.4378, 0.2126, 0.4382, 0.215, 0.3975, 0.2231, 0.3974, 0.2211, 0.3974, 0.2215, 0.3978, 0.2211, 0.8752, 1.0, 0.8751, 1.0, 0.8753, 1.0, 0.875, 0.9976, 0.875, 0.9975, 0.8752, 0.9977, 0.4461, 0.3838, 0.4181, 0.4181, 0.418, 0.418, 0.446, 0.3839, 0.8438, 0.9975, 0.875, 0.9975, 0.875, 0.9976, 0.8438, 0.9976, 0.4134, 0.3592, 0.4496, 0.3833, 0.4492, 0.3833, 0.4134, 0.3592, 0.4119, 0.361, 0.4461, 0.3838, 0.446, 0.3839, 0.4118, 0.3611, 0.4427, 0.2117, 0.4851, 0.2031, 0.4854, 0.2032, 0.4427, 0.2117, 0.6875, 0.9975, 0.7188, 0.9975, 0.7187, 0.9976, 0.6875, 0.9976, 0.4696, 0.159, 0.4824, 0.2014, 0.4823, 0.2013, 0.4695, 0.1591, 0.442, 0.2093, 0.4823, 0.2013, 0.4824, 0.2014, 0.442, 0.2094, 0.6875, 0.9975, 0.6875, 0.9976, 0.6873, 0.9977, 0.6876, 1.0, 0.6877, 1.0, 0.6876, 1.0, 0.3855, 0.3855, 0.3858, 0.3858, 0.3855, 0.3861, 0.3887, 0.3887, 0.389, 0.389, 0.3883, 0.3889, 0.4081, 0.3586, 0.3858, 0.3858, 0.3855, 0.3855, 0.4078, 0.3584, 0.4118, 0.3611, 0.389, 0.389, 0.3887, 0.3887, 0.4115, 0.3608, 0.4134, 0.3592, 0.4134, 0.3592, 0.4104, 0.3558, 0.4114, 0.3578, 0.4118, 0.3611, 0.4115, 0.3608, 0.4116, 0.3607, 0.4119, 0.361, 0.4078, 0.3584, 0.4092, 0.3564, 0.4104, 0.3558, 0.4081, 0.3586, 0.4105, 0.3543, 0.4126, 0.3556, 0.4104, 0.3558, 0.4092, 0.3564, 0.4125, 0.3557, 0.4114, 0.3578, 0.4104, 0.3558, 0.4126, 0.3556, 0.4406, 0.2146, 0.4406, 0.2147, 0.4399, 0.2137, 0.4403, 0.2121, 0.4427, 0.2117, 0.4403, 0.2121, 0.4399, 0.2137, 0.4427, 0.2117, 0.4382, 0.215, 0.4378, 0.2126, 0.4399, 0.2137, 0.4406, 0.2147, 0.4372, 0.2103, 0.4377, 0.2102, 0.4399, 0.2137, 0.4378, 0.2126, 0.442, 0.2093, 0.442, 0.2094, 0.4416, 0.2096, 0.4416, 0.2094, 0.4274, 0.1765, 0.4377, 0.2102, 0.4372, 0.2103, 0.427, 0.1767, 0.4316, 0.1748, 0.442, 0.2093, 0.4416, 0.2094, 0.4312, 0.175, 0.4316, 0.1748, 0.4312, 0.175, 0.431, 0.1746, 0.4274, 0.1765, 0.427, 0.1767, 0.4272, 0.1761])
me_cylinder.materials.append(mat_material_002)
me_cylinder.update()
me_plane = bpy.data.meshes.new('Plane')
me_plane.from_pydata([(-1.0, -1.0, 0.0), (1.0, -1.0, 0.0), (-1.0, 1.0, 0.0), (1.0, 1.0, 0.0)], [], [(0, 1, 3, 2)])
_uv = me_plane.uv_layers.new(name='UVMap')
_uv.uv.foreach_set('vector', [0.0, 0.0, 1.0, 0.0, 1.0, 1.0, 0.0, 1.0])
me_plane.materials.append(mat_material_001)
me_plane.update()

# ---- objects
ob_light = bpy.data.objects.new('Light', light_light)
ob_camera = bpy.data.objects.new('Camera', cam_camera)
ob_cylinder = bpy.data.objects.new('Cylinder', me_cylinder)
ob_plane = bpy.data.objects.new('Plane', me_plane)

# ---- transforms, parenting, visibility, modifiers, constraints
ob_light.location = (4.076, 1.005, 5.904)
ob_light.rotation_euler = (0.6503, 0.05522, 1.866)
ob_light.lock_rotations_4d = False
ob_light.empty_display_type = 'ARROWS'
ob_light.color = (0.0, 0.0, 0.0, 0.0)
ob_light.lineart.crease_threshold = 0.0
ob_camera.location = (4.732, 6.356, 3.734)
ob_camera.rotation_euler = (1.109, -0.0, 2.475)
ob_camera.lock_rotations_4d = False
ob_camera.empty_display_type = 'ARROWS'
ob_camera.color = (0.0, 0.0, 0.0, 0.0)
ob_camera.display_type = 'WIRE'
ob_camera.lineart.crease_threshold = 0.0
ob_cylinder.location = (0.0, 0.0, 0.0)
ob_cylinder.scale = (1.0, 1.0, 0.5656)
_m = ob_cylinder.modifiers.new('Subdivision', 'SUBSURF')
_m.levels = 3
ob_plane.location = (0.0, 0.0, -0.9895)
ob_plane.scale = (31.03, 31.03, 31.03)

# ---- collection membership
col_collection.objects.link(ob_light)
col_collection.objects.link(ob_camera)
col_collection.objects.link(ob_cylinder)
col_collection.objects.link(ob_plane)

# ---- scene / render settings (as saved in the file)
scene.camera = ob_camera
scene.frame_start = 1; scene.frame_end = 250; scene.frame_set(1)
scene.render.engine = 'BLENDER_EEVEE_NEXT'
bpy.context.view_layer.update()
